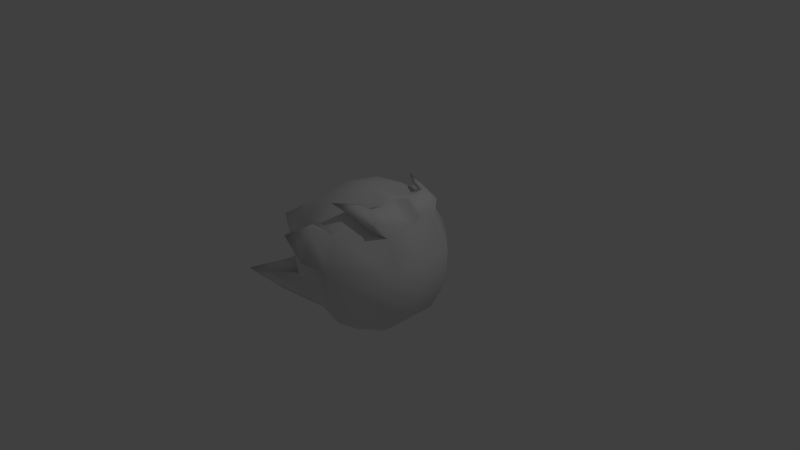 # Source: FireBallAnim.blend  (saved by Blender 2.77.0; exported with 4.5.12 LTS)
import bpy
from mathutils import Matrix  # noqa: F401  (used for matrix-valued properties, if any)

bpy.ops.wm.read_factory_settings(use_empty=True)
scene = bpy.context.scene
scene.name = 'Scene'

# ---- collections
col_collection_1 = bpy.data.collections.new('Collection 1'); scene.collection.children.link(col_collection_1)

# ---- world
world_world = bpy.data.worlds.new('World'); scene.world = world_world
world_world.color = (0.05088, 0.05088, 0.05088)
world_world.use_sun_shadow = False
world_world.sun_shadow_jitter_overblur = 0.0
world_world.cycles.sampling_method = 'MANUAL'

# ---- cameras
cam_camera = bpy.data.cameras.new('Camera')
cam_camera.clip_end = 100.0
cam_camera.lens = 35.0
cam_camera.sensor_width = 32.0
cam_camera.sensor_height = 18.0
cam_camera.ortho_scale = 7.314
cam_camera.dof.focus_distance = 0.0
cam_camera.dof.aperture_fstop = 128.0

# ---- lights
light_lamp = bpy.data.lights.new('Lamp', 'POINT')
light_lamp.transmission_factor = 0.0
light_lamp.cutoff_distance = 30.0
light_lamp.energy = 100.0
light_lamp.shadow_buffer_clip_start = 1.001
light_lamp.shadow_soft_size = 0.1
light_lamp.shadow_maximum_resolution = 0.006
light_lamp.use_absolute_resolution = True

# ---- meshes
me_sphere = bpy.data.meshes.new('Sphere')
me_sphere.from_pydata([(-0.4339, 0.0, 0.901), (-0.9749, 0.0, 0.2225), (-0.9749, 0.0, -0.2225), (-0.4339, 0.0, -0.901), (-1.51e-07, 0.0, -1.0), (-2.87e-07, -6.551e-08, 1.0), (0.3909, -0.1883, 0.901), (0.7084, -0.3892, 0.6234), (0.8915, -0.4409, 0.2225), (0.8784, -0.423, -0.2225), (0.7044, -0.3392, -0.6235), (0.3909, -0.1883, -0.901), (0.09655, -0.423, 0.901), (0.2062, -0.7948, 0.6234), (0.2946, -1.009, 0.2225), (0.2169, -0.9505, -0.2225), (0.174, -0.7622, -0.6235), (0.09655, -0.423, -0.901), (-0.2705, -0.3392, 0.901), (-0.4875, -0.6113, 0.6235), (-0.6079, -0.7622, 0.2225), (-0.6079, -0.7622, -0.2225), (-0.4875, -0.6113, -0.6235), (-0.2705, -0.3392, -0.901), (-0.7818, 6.076e-08, 0.6235), (-0.7818, 6.076e-08, -0.6235), (0.3909, -1.49e-08, -0.901), (0.7044, -2.98e-08, -0.6235), (0.8784, -2.98e-08, -0.2225), (0.8784, -2.98e-08, 0.2225), (0.7044, -2.98e-08, 0.6235), (0.3909, -2.98e-08, 0.901), (-1.097, -0.1387, -0.03153), (-0.9322, -0.2133, -0.1844), (-0.8721, -0.4207, 0.55), (-0.8919, -0.5869, 0.3357), (-0.8213, -0.6792, 0.08978), (-0.7178, -0.6792, -0.1335), (-1.13, -0.1387, 0.2384), (-0.9561, -0.2133, 0.496), (-1.423, -0.326, 0.206), (-1.145, -0.5555, -0.3011), (-1.085, -0.8232, -0.4953), (-1.216, -0.5006, -0.4706), (-1.558, -0.8959, -0.47), (-1.034, -0.7389, -0.634), (-1.065, -0.5988, -0.6203), (-1.076, -0.8701, -0.3319), (0.4069, -0.3973, 0.9181), (0.5337, -0.1075, 0.9294), (0.7225, -0.1075, 0.7623), (0.7225, -0.3118, 0.7623), (0.5337, -0.2208, 0.9294), (0.6023, -0.5324, 0.7287), (0.6174, -0.5158, 0.8234), (0.4998, -0.4344, 0.9375), (0.2866, -0.5051, 0.9531), (0.3064, -0.5824, 0.8895), (0.261, -0.4556, 0.9423), (0.294, -0.5839, 0.8367), (-0.00156, -0.6495, 0.9375), (-0.135, -0.9158, 0.273), (-0.1812, -0.8051, 0.6504), (-0.005685, -1.143, 0.304), (-0.1269, -0.8891, 0.6594), (-0.6125, -0.9372, 0.3854)], [], [(4, 26, 11), (27, 28, 9, 10), (29, 30, 7, 8), (26, 27, 10, 11), (28, 29, 8, 9), (31, 6, 52, 49), (10, 9, 15, 16), (6, 5, 12), (11, 10, 16, 17), (9, 8, 14, 15), (7, 6, 12, 13), (4, 11, 17), (12, 5, 18), (17, 16, 22, 23), (15, 14, 20, 21), (13, 12, 18, 19), (4, 17, 23), (16, 15, 21, 22), (14, 13, 19, 20), (23, 22, 42, 45), (19, 18, 34, 35), (21, 20, 36, 37), (4, 23, 3), (25, 3, 46, 43), (24, 1, 32, 38), (18, 5, 0), (31, 5, 6), (38, 32, 40), (35, 34, 40), (37, 36, 40), (18, 0, 39, 34), (2, 21, 37, 33), (0, 24, 38, 39), (1, 2, 33, 32), (20, 19, 35, 36), (3, 23, 45, 46), (43, 46, 44), (46, 45, 44), (36, 35, 40), (32, 33, 40), (34, 39, 40), (33, 37, 40), (39, 38, 40), (2, 25, 43, 41), (21, 2, 41, 47), (22, 21, 47, 42), (7, 30, 50, 51), (51, 52, 55, 54), (47, 41, 44), (45, 42, 44), (41, 43, 44), (42, 47, 44), (30, 31, 49, 50), (50, 49, 52, 51), (55, 48, 58, 56), (52, 6, 48, 55), (7, 51, 54, 53), (6, 7, 53, 48), (58, 59, 60), (53, 54, 57, 59), (54, 55, 56, 57), (48, 53, 59, 58), (61, 63, 65), (56, 58, 60), (59, 57, 60), (57, 56, 60), (8, 7, 13, 14), (14, 63, 61), (14, 13, 64, 63), (13, 62, 64), (13, 14, 61, 62), (64, 62, 65), (62, 61, 65), (63, 64, 65)])
me_sphere.polygons.foreach_set('use_smooth', [1, 1, 1, 1, 1, 1, 1, 1, 1, 1, 1, 1, 1, 1, 1, 1, 1, 1, 1, 1, 1, 1, 1, 1, 1, 1, 1, 1, 1, 1, 1, 1, 1, 1, 1, 1, 1, 1, 1, 1, 1, 1, 1, 1, 1, 1, 1, 1, 1, 1, 1, 1, 0, 1, 1, 1, 1, 1, 1, 1, 1, 1, 1, 1, 1, 1, 1, 1, 1, 1, 1, 1, 1, 1])
me_sphere.use_remesh_preserve_volume = False
me_sphere.use_remesh_preserve_attributes = False
me_sphere.use_mirror_vertex_groups = False
me_sphere.update()

# ---- objects
ob_fireball_mesh = bpy.data.objects.new('Fireball_Mesh', me_sphere)
ob_lamp = bpy.data.objects.new('Lamp', light_lamp)
ob_camera = bpy.data.objects.new('Camera', cam_camera)

# ---- transforms, parenting, visibility, modifiers, constraints
ob_fireball_mesh.location = (0.0, 0.0, 0.0)
ob_fireball_mesh.lineart.crease_threshold = 0.0
_m = ob_fireball_mesh.modifiers.new('Mirror', 'MIRROR')
_m.use_axis = (False, True, False)
_m.use_clip = True
ob_lamp.location = (4.076, 1.005, 5.904)
ob_lamp.rotation_euler = (0.6503, 0.05522, 1.866)
ob_lamp.lock_rotations_4d = False
ob_lamp.empty_display_type = 'ARROWS'
ob_lamp.color = (0.0, 0.0, 0.0, 0.0)
ob_lamp.lineart.crease_threshold = 0.0
ob_camera.location = (7.481, -6.508, 5.344)
ob_camera.rotation_euler = (1.109, 0.01082, 0.8149)
ob_camera.lock_rotations_4d = False
ob_camera.empty_display_type = 'ARROWS'
ob_camera.color = (0.0, 0.0, 0.0, 0.0)
ob_camera.display_type = 'WIRE'
ob_camera.lineart.crease_threshold = 0.0

# ---- collection membership
col_collection_1.objects.link(ob_fireball_mesh)
col_collection_1.objects.link(ob_lamp)
col_collection_1.objects.link(ob_camera)

# ---- scene / render settings (as saved in the file)
scene.camera = ob_camera
scene.frame_start = 1; scene.frame_end = 250; scene.frame_set(1)
scene.render.engine = 'BLENDER_EEVEE_NEXT'
scene.render.resolution_percentage = 50
scene.render.dither_intensity = 0.0
scene.cycles.use_denoising = False
scene.cycles.samples = 128
scene.cycles.sampling_pattern = 'TABULATED_SOBOL'
scene.cycles.light_sampling_threshold = 0.0
scene.cycles.use_adaptive_sampling = False
scene.cycles.use_light_tree = False
scene.cycles.blur_glossy = 0.0
scene.cycles.sample_clamp_indirect = 0.0
scene.view_settings.view_transform = 'Standard'
bpy.context.view_layer.update()
